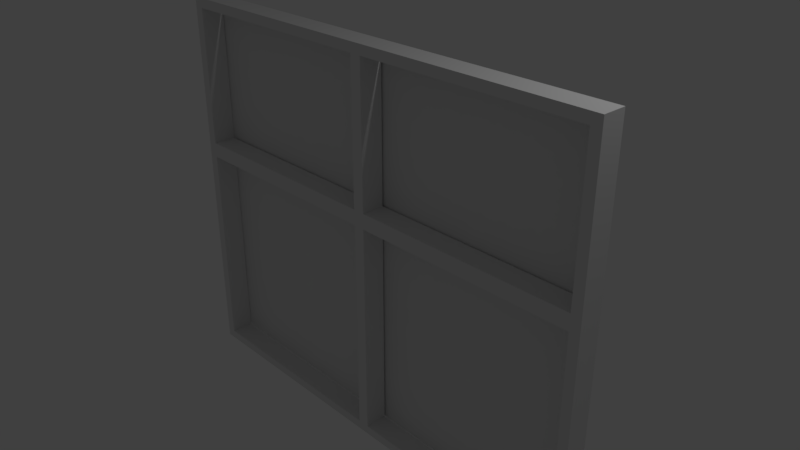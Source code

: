 # Source: window.blend  (saved by Blender 2.79.0; exported with 4.5.12 LTS)
import bpy
from mathutils import Matrix  # noqa: F401  (used for matrix-valued properties, if any)

bpy.ops.wm.read_factory_settings(use_empty=True)
scene = bpy.context.scene
scene.name = 'Scene'

# ---- collections
col_collection_1 = bpy.data.collections.new('Collection 1'); scene.collection.children.link(col_collection_1)

# ---- materials (node trees are filled in below, after node groups)
mat_material = bpy.data.materials.new('Material')
mat_material.alpha_threshold = 0.0
mat_material.use_transparent_shadow = False
mat_material.roughness = 0.5
mat_material.line_color = (0.0, 0.0, 0.0, 1.0)

# ---- material node trees

# ---- world
world_world = bpy.data.worlds.new('World'); scene.world = world_world
world_world.color = (0.05088, 0.05088, 0.05088)
world_world.use_sun_shadow = False
world_world.sun_shadow_jitter_overblur = 0.0
world_world.cycles.sampling_method = 'MANUAL'

# ---- cameras
cam_camera = bpy.data.cameras.new('Camera')
cam_camera.clip_end = 100.0
cam_camera.lens = 35.0
cam_camera.sensor_width = 32.0
cam_camera.sensor_height = 18.0
cam_camera.ortho_scale = 7.314
cam_camera.dof.focus_distance = 0.0
cam_camera.dof.aperture_fstop = 128.0

# ---- lights
light_lamp = bpy.data.lights.new('Lamp', 'POINT')
light_lamp.transmission_factor = 0.0
light_lamp.cutoff_distance = 30.0
light_lamp.energy = 100.0
light_lamp.shadow_buffer_clip_start = 1.001
light_lamp.shadow_soft_size = 0.1
light_lamp.shadow_maximum_resolution = 0.006
light_lamp.use_absolute_resolution = True

# ---- meshes
me_plane = bpy.data.meshes.new('Plane')
me_plane.from_pydata([(-1.0, -1.0, 0.0), (1.0, -1.0, 0.0), (-1.0, 1.0, 0.0), (1.0, 1.0, 0.0)], [], [(0, 1, 3, 2)])
me_plane.use_remesh_preserve_volume = False
me_plane.use_remesh_preserve_attributes = False
me_plane.use_mirror_vertex_groups = False
me_plane.update()
me_cube = bpy.data.meshes.new('Cube')
me_cube.from_pydata([(1.0, 1.0, -1.0), (1.0, 1.0, 1.0), (1.0, -1.0, 1.0), (1.0, -1.0, -1.0), (0.0, -1.0, -1.0), (1.788e-07, 1.0, -1.0), (0.02498, 1.0, -0.9541), (0.9588, 1.0, -0.9541), (0.9588, 1.0, 0.1561), (0.02498, 1.0, 0.1561), (0.02498, 1.0, 0.2348), (0.9588, 1.0, 0.2348), (0.9588, 1.0, 0.9503), (0.02498, 1.0, 0.9503), (2.384e-07, 1.0, 1.0), (-5.364e-07, -1.0, 1.0), (0.02498, -1.0, -0.9541), (0.02498, -1.0, 0.1561), (0.02498, -1.0, 0.2348), (0.02498, -1.0, 0.9503), (0.9588, -1.0, 0.9503), (0.9588, -1.0, 0.2348), (0.9588, -1.0, 0.1561), (0.9588, -1.0, -0.9541)], [], [(0, 1, 2, 3), (0, 3, 4, 5), (0, 5, 6, 7, 8, 9, 10, 11, 12, 1), (1, 12, 13, 10, 9, 6, 5, 14), (1, 14, 15, 2), (2, 15, 4, 16, 17, 18, 19, 20), (3, 2, 20, 21, 18, 17, 22, 23, 16, 4), (19, 18, 10, 13), (13, 12, 20, 19), (11, 10, 18, 21), (12, 11, 21, 20), (17, 16, 6, 9), (9, 8, 22, 17), (7, 6, 16, 23), (8, 7, 23, 22)])
me_cube.materials.append(mat_material)
me_cube.use_remesh_preserve_volume = False
me_cube.use_remesh_preserve_attributes = False
me_cube.use_mirror_vertex_groups = False
me_cube.update()

# ---- objects
ob_plane = bpy.data.objects.new('Plane', me_plane)
ob_cube = bpy.data.objects.new('Cube', me_cube)
ob_lamp = bpy.data.objects.new('Lamp', light_lamp)
ob_camera = bpy.data.objects.new('Camera', cam_camera)

# ---- transforms, parenting, visibility, modifiers, constraints
ob_plane.location = (0.0, 0.1856, 0.0)
ob_plane.rotation_euler = (1.571, -0.0, 0.0)
ob_plane.scale = (3.273, 2.674, 2.65)
ob_plane.lineart.crease_threshold = 0.0
ob_cube.location = (0.0, 0.0, 0.0)
ob_cube.scale = (3.377, 0.1631, 2.781)
ob_cube.lock_rotations_4d = False
ob_cube.empty_display_type = 'ARROWS'
ob_cube.lineart.crease_threshold = 0.0
_m = ob_cube.modifiers.new('Mirror', 'MIRROR')
ob_lamp.location = (4.076, 1.005, 5.904)
ob_lamp.rotation_euler = (0.6503, 0.05522, 1.866)
ob_lamp.lock_rotations_4d = False
ob_lamp.empty_display_type = 'ARROWS'
ob_lamp.color = (0.0, 0.0, 0.0, 0.0)
ob_lamp.lineart.crease_threshold = 0.0
ob_camera.location = (7.481, -6.508, 5.344)
ob_camera.rotation_euler = (1.109, 0.0, 0.8149)
ob_camera.lock_rotations_4d = False
ob_camera.empty_display_type = 'ARROWS'
ob_camera.color = (0.0, 0.0, 0.0, 0.0)
ob_camera.display_type = 'WIRE'
ob_camera.lineart.crease_threshold = 0.0

# ---- collection membership
col_collection_1.objects.link(ob_plane)
col_collection_1.objects.link(ob_cube)
col_collection_1.objects.link(ob_lamp)
col_collection_1.objects.link(ob_camera)

# ---- scene / render settings (as saved in the file)
scene.camera = ob_camera
scene.frame_start = 1; scene.frame_end = 250; scene.frame_set(1)
scene.render.engine = 'BLENDER_EEVEE_NEXT'
scene.render.resolution_percentage = 50
scene.render.dither_intensity = 0.0
scene.cycles.use_denoising = False
scene.cycles.samples = 128
scene.cycles.sampling_pattern = 'TABULATED_SOBOL'
scene.cycles.use_adaptive_sampling = False
scene.cycles.use_light_tree = False
scene.cycles.blur_glossy = 0.0
scene.cycles.sample_clamp_indirect = 0.0
scene.view_settings.view_transform = 'Standard'
bpy.context.view_layer.update()
